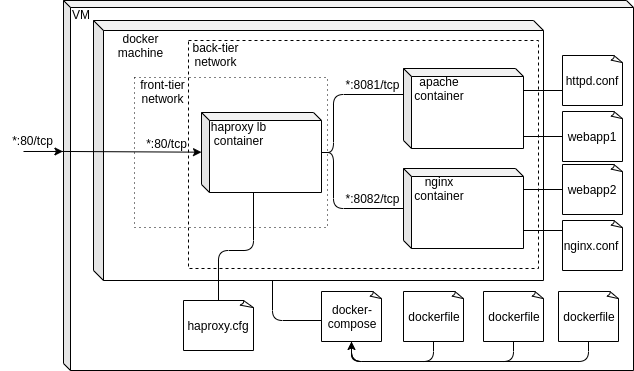

The diagram above was exported from draw.io. Its source (the exported page's mxGraphModel, read from the mxfile embedded in the PNG):
<mxGraphModel dx="885" dy="545" grid="1" gridSize="10" guides="1" tooltips="1" connect="1" arrows="1" fold="1" page="1" pageScale="1" pageWidth="827" pageHeight="1169" math="0" shadow="0">
  <root>
    <mxCell id="0" />
    <mxCell id="1" parent="0" />
    <mxCell id="a_K1HA3vrQmPpw-669ed-46" value="" style="shape=cube;whiteSpace=wrap;html=1;boundedLbl=1;backgroundOutline=1;darkOpacity=0.05;darkOpacity2=0.1;size=7;" vertex="1" parent="1">
      <mxGeometry x="240" y="20" width="570" height="370" as="geometry" />
    </mxCell>
    <mxCell id="a_K1HA3vrQmPpw-669ed-44" value="" style="shape=cube;whiteSpace=wrap;html=1;boundedLbl=1;backgroundOutline=1;darkOpacity=0.05;darkOpacity2=0.1;size=10;" vertex="1" parent="1">
      <mxGeometry x="270" y="40" width="450" height="260" as="geometry" />
    </mxCell>
    <mxCell id="a_K1HA3vrQmPpw-669ed-48" value="" style="verticalLabelPosition=bottom;verticalAlign=top;html=1;shape=mxgraph.basic.rect;fillColor2=none;strokeWidth=1;size=20;indent=5;dashed=1;" vertex="1" parent="1">
      <mxGeometry x="365" y="60" width="350" height="228" as="geometry" />
    </mxCell>
    <mxCell id="a_K1HA3vrQmPpw-669ed-1" value="" style="shape=cube;whiteSpace=wrap;html=1;boundedLbl=1;backgroundOutline=1;darkOpacity=0.05;darkOpacity2=0.1;size=8;" vertex="1" parent="1">
      <mxGeometry x="580" y="88" width="120" height="80" as="geometry" />
    </mxCell>
    <mxCell id="a_K1HA3vrQmPpw-669ed-2" value="" style="shape=cube;whiteSpace=wrap;html=1;boundedLbl=1;backgroundOutline=1;darkOpacity=0.05;darkOpacity2=0.1;size=8;" vertex="1" parent="1">
      <mxGeometry x="580" y="188" width="120" height="80" as="geometry" />
    </mxCell>
    <mxCell id="a_K1HA3vrQmPpw-669ed-3" value="apache container" style="text;html=1;strokeColor=none;fillColor=none;align=center;verticalAlign=middle;whiteSpace=wrap;rounded=0;" vertex="1" parent="1">
      <mxGeometry x="590" y="98" width="50" height="20" as="geometry" />
    </mxCell>
    <mxCell id="a_K1HA3vrQmPpw-669ed-4" value="nginx container" style="text;html=1;strokeColor=none;fillColor=none;align=center;verticalAlign=middle;whiteSpace=wrap;rounded=0;" vertex="1" parent="1">
      <mxGeometry x="590" y="198" width="50" height="20" as="geometry" />
    </mxCell>
    <mxCell id="a_K1HA3vrQmPpw-669ed-5" value="" style="whiteSpace=wrap;html=1;shape=mxgraph.basic.document" vertex="1" parent="1">
      <mxGeometry x="660" y="311" width="60" height="50" as="geometry" />
    </mxCell>
    <mxCell id="a_K1HA3vrQmPpw-669ed-6" value="dockerfile" style="text;html=1;strokeColor=none;fillColor=none;align=center;verticalAlign=middle;whiteSpace=wrap;rounded=0;" vertex="1" parent="1">
      <mxGeometry x="665" y="326" width="50" height="20" as="geometry" />
    </mxCell>
    <mxCell id="a_K1HA3vrQmPpw-669ed-7" value="" style="whiteSpace=wrap;html=1;shape=mxgraph.basic.document" vertex="1" parent="1">
      <mxGeometry x="580" y="311" width="60" height="50" as="geometry" />
    </mxCell>
    <mxCell id="a_K1HA3vrQmPpw-669ed-8" value="dockerfile" style="text;html=1;strokeColor=none;fillColor=none;align=center;verticalAlign=middle;whiteSpace=wrap;rounded=0;" vertex="1" parent="1">
      <mxGeometry x="585" y="326" width="50" height="20" as="geometry" />
    </mxCell>
    <mxCell id="a_K1HA3vrQmPpw-669ed-9" value="" style="whiteSpace=wrap;html=1;shape=mxgraph.basic.document" vertex="1" parent="1">
      <mxGeometry x="735" y="311" width="60" height="50" as="geometry" />
    </mxCell>
    <mxCell id="a_K1HA3vrQmPpw-669ed-10" value="dockerfile" style="text;html=1;strokeColor=none;fillColor=none;align=center;verticalAlign=middle;whiteSpace=wrap;rounded=0;" vertex="1" parent="1">
      <mxGeometry x="740" y="326" width="50" height="20" as="geometry" />
    </mxCell>
    <mxCell id="a_K1HA3vrQmPpw-669ed-14" value="haproxy lb container" style="text;html=1;strokeColor=none;fillColor=none;align=center;verticalAlign=middle;whiteSpace=wrap;rounded=0;" vertex="1" parent="1">
      <mxGeometry x="383" y="143" width="63" height="20" as="geometry" />
    </mxCell>
    <mxCell id="a_K1HA3vrQmPpw-669ed-16" value="" style="endArrow=none;html=1;exitX=0;exitY=0;exitDx=0;exitDy=26;exitPerimeter=0;strokeColor=#000000;jumpStyle=sharp;edgeStyle=orthogonalEdgeStyle;comic=0;rounded=1;" edge="1" parent="1" source="a_K1HA3vrQmPpw-669ed-1" target="a_K1HA3vrQmPpw-669ed-13">
      <mxGeometry width="50" height="50" relative="1" as="geometry">
        <mxPoint x="120" y="130" as="sourcePoint" />
        <mxPoint x="170" y="80" as="targetPoint" />
        <Array as="points">
          <mxPoint x="510" y="114" />
          <mxPoint x="510" y="172" />
        </Array>
      </mxGeometry>
    </mxCell>
    <mxCell id="a_K1HA3vrQmPpw-669ed-18" value="" style="endArrow=none;html=1;strokeColor=#000000;jumpStyle=sharp;edgeStyle=orthogonalEdgeStyle;comic=0;rounded=1;" edge="1" parent="1" source="a_K1HA3vrQmPpw-669ed-2" target="a_K1HA3vrQmPpw-669ed-13">
      <mxGeometry width="50" height="50" relative="1" as="geometry">
        <mxPoint x="457" y="234" as="sourcePoint" />
        <mxPoint x="315" y="328" as="targetPoint" />
        <Array as="points">
          <mxPoint x="510" y="228" />
          <mxPoint x="510" y="172" />
        </Array>
      </mxGeometry>
    </mxCell>
    <mxCell id="a_K1HA3vrQmPpw-669ed-19" value="*:8081/tcp" style="text;html=1;strokeColor=none;fillColor=none;align=center;verticalAlign=middle;whiteSpace=wrap;rounded=0;" vertex="1" parent="1">
      <mxGeometry x="517" y="94" width="63" height="20" as="geometry" />
    </mxCell>
    <mxCell id="a_K1HA3vrQmPpw-669ed-20" value="*:8082/tcp" style="text;html=1;strokeColor=none;fillColor=none;align=center;verticalAlign=middle;whiteSpace=wrap;rounded=0;" vertex="1" parent="1">
      <mxGeometry x="517" y="208" width="63" height="20" as="geometry" />
    </mxCell>
    <mxCell id="a_K1HA3vrQmPpw-669ed-21" value="" style="endArrow=classic;html=1;strokeColor=#000000;exitX=-0.003;exitY=0.408;exitDx=0;exitDy=0;exitPerimeter=0;jumpStyle=none;jumpSize=0;" edge="1" parent="1" source="a_K1HA3vrQmPpw-669ed-46" target="a_K1HA3vrQmPpw-669ed-13">
      <mxGeometry width="50" height="50" relative="1" as="geometry">
        <mxPoint x="250" y="172" as="sourcePoint" />
        <mxPoint x="195" y="169.76" as="targetPoint" />
      </mxGeometry>
    </mxCell>
    <mxCell id="a_K1HA3vrQmPpw-669ed-22" value="" style="whiteSpace=wrap;html=1;shape=mxgraph.basic.document" vertex="1" parent="1">
      <mxGeometry x="498" y="311" width="60" height="50" as="geometry" />
    </mxCell>
    <mxCell id="a_K1HA3vrQmPpw-669ed-23" value="docker-compose" style="text;html=1;strokeColor=none;fillColor=none;align=center;verticalAlign=middle;whiteSpace=wrap;rounded=0;" vertex="1" parent="1">
      <mxGeometry x="503" y="326" width="50" height="20" as="geometry" />
    </mxCell>
    <mxCell id="a_K1HA3vrQmPpw-669ed-24" value="" style="endArrow=none;html=1;strokeColor=#000000;jumpStyle=sharp;edgeStyle=orthogonalEdgeStyle;comic=0;rounded=1;exitX=0.5;exitY=1;exitDx=0;exitDy=0;exitPerimeter=0;entryX=0.5;entryY=1;entryDx=0;entryDy=0;entryPerimeter=0;" edge="1" parent="1" source="a_K1HA3vrQmPpw-669ed-22" target="a_K1HA3vrQmPpw-669ed-7">
      <mxGeometry width="50" height="50" relative="1" as="geometry">
        <mxPoint x="596" y="346.8571428571429" as="sourcePoint" />
        <mxPoint x="456" y="291" as="targetPoint" />
        <Array as="points">
          <mxPoint x="528" y="381" />
          <mxPoint x="610" y="381" />
        </Array>
      </mxGeometry>
    </mxCell>
    <mxCell id="a_K1HA3vrQmPpw-669ed-25" value="" style="endArrow=none;html=1;strokeColor=#000000;jumpStyle=sharp;edgeStyle=orthogonalEdgeStyle;comic=0;rounded=1;exitX=0.5;exitY=1;exitDx=0;exitDy=0;exitPerimeter=0;entryX=0.5;entryY=1;entryDx=0;entryDy=0;entryPerimeter=0;" edge="1" parent="1" source="a_K1HA3vrQmPpw-669ed-9" target="a_K1HA3vrQmPpw-669ed-22">
      <mxGeometry width="50" height="50" relative="1" as="geometry">
        <mxPoint x="721.0499999999998" y="376" as="sourcePoint" />
        <mxPoint x="641" y="361" as="targetPoint" />
        <Array as="points">
          <mxPoint x="765" y="381" />
          <mxPoint x="528" y="381" />
        </Array>
      </mxGeometry>
    </mxCell>
    <mxCell id="a_K1HA3vrQmPpw-669ed-26" value="" style="endArrow=classic;html=1;strokeColor=#000000;jumpStyle=sharp;edgeStyle=orthogonalEdgeStyle;comic=0;rounded=1;exitX=0.5;exitY=1;exitDx=0;exitDy=0;exitPerimeter=0;startArrow=none;startFill=0;endFill=1;" edge="1" parent="1" source="a_K1HA3vrQmPpw-669ed-5" target="a_K1HA3vrQmPpw-669ed-22">
      <mxGeometry width="50" height="50" relative="1" as="geometry">
        <mxPoint x="721" y="401" as="sourcePoint" />
        <mxPoint x="641" y="361" as="targetPoint" />
        <Array as="points">
          <mxPoint x="690" y="381" />
          <mxPoint x="528" y="381" />
        </Array>
      </mxGeometry>
    </mxCell>
    <mxCell id="a_K1HA3vrQmPpw-669ed-29" value="" style="whiteSpace=wrap;html=1;shape=mxgraph.basic.document" vertex="1" parent="1">
      <mxGeometry x="360" y="320" width="70" height="50" as="geometry" />
    </mxCell>
    <mxCell id="a_K1HA3vrQmPpw-669ed-30" value="haproxy.cfg" style="text;html=1;strokeColor=none;fillColor=none;align=center;verticalAlign=middle;whiteSpace=wrap;rounded=0;" vertex="1" parent="1">
      <mxGeometry x="369" y="335" width="50" height="20" as="geometry" />
    </mxCell>
    <mxCell id="a_K1HA3vrQmPpw-669ed-31" value="" style="whiteSpace=wrap;html=1;shape=mxgraph.basic.document" vertex="1" parent="1">
      <mxGeometry x="739" y="75" width="60" height="50" as="geometry" />
    </mxCell>
    <mxCell id="a_K1HA3vrQmPpw-669ed-32" value="httpd.conf" style="text;html=1;strokeColor=none;fillColor=none;align=center;verticalAlign=middle;whiteSpace=wrap;rounded=0;" vertex="1" parent="1">
      <mxGeometry x="743" y="90" width="50" height="20" as="geometry" />
    </mxCell>
    <mxCell id="a_K1HA3vrQmPpw-669ed-33" value="" style="whiteSpace=wrap;html=1;shape=mxgraph.basic.document" vertex="1" parent="1">
      <mxGeometry x="739.0000000000001" y="240" width="60" height="50" as="geometry" />
    </mxCell>
    <mxCell id="a_K1HA3vrQmPpw-669ed-34" value="nginx.conf" style="text;html=1;strokeColor=none;fillColor=none;align=center;verticalAlign=middle;whiteSpace=wrap;rounded=0;" vertex="1" parent="1">
      <mxGeometry x="742.0000000000001" y="255" width="50" height="20" as="geometry" />
    </mxCell>
    <mxCell id="a_K1HA3vrQmPpw-669ed-36" value="" style="whiteSpace=wrap;html=1;shape=mxgraph.basic.document" vertex="1" parent="1">
      <mxGeometry x="739" y="131" width="60" height="50" as="geometry" />
    </mxCell>
    <mxCell id="a_K1HA3vrQmPpw-669ed-37" value="webapp1" style="text;html=1;strokeColor=none;fillColor=none;align=center;verticalAlign=middle;whiteSpace=wrap;rounded=0;" vertex="1" parent="1">
      <mxGeometry x="743" y="146" width="50" height="20" as="geometry" />
    </mxCell>
    <mxCell id="a_K1HA3vrQmPpw-669ed-38" value="" style="whiteSpace=wrap;html=1;shape=mxgraph.basic.document" vertex="1" parent="1">
      <mxGeometry x="739" y="184" width="60" height="50" as="geometry" />
    </mxCell>
    <mxCell id="a_K1HA3vrQmPpw-669ed-39" value="webapp2" style="text;html=1;strokeColor=none;fillColor=none;align=center;verticalAlign=middle;whiteSpace=wrap;rounded=0;" vertex="1" parent="1">
      <mxGeometry x="743" y="199" width="50" height="20" as="geometry" />
    </mxCell>
    <mxCell id="a_K1HA3vrQmPpw-669ed-45" value="docker machine" style="text;html=1;strokeColor=none;fillColor=none;align=center;verticalAlign=middle;whiteSpace=wrap;rounded=0;" vertex="1" parent="1">
      <mxGeometry x="285" y="55" width="63" height="20" as="geometry" />
    </mxCell>
    <mxCell id="a_K1HA3vrQmPpw-669ed-47" value="VM" style="text;html=1;strokeColor=none;fillColor=none;align=center;verticalAlign=middle;whiteSpace=wrap;rounded=0;" vertex="1" parent="1">
      <mxGeometry x="237" y="24" width="40" height="20" as="geometry" />
    </mxCell>
    <mxCell id="a_K1HA3vrQmPpw-669ed-49" value="back-tier network" style="text;html=1;strokeColor=none;fillColor=none;align=center;verticalAlign=middle;whiteSpace=wrap;rounded=0;" vertex="1" parent="1">
      <mxGeometry x="360" y="64" width="63" height="20" as="geometry" />
    </mxCell>
    <mxCell id="a_K1HA3vrQmPpw-669ed-51" value="" style="verticalLabelPosition=bottom;verticalAlign=top;html=1;shape=mxgraph.basic.rect;fillColor2=none;strokeWidth=1;size=20;indent=5;dashed=1;fillColor=none;dashPattern=1 4;" vertex="1" parent="1">
      <mxGeometry x="311" y="97" width="193" height="150" as="geometry" />
    </mxCell>
    <mxCell id="a_K1HA3vrQmPpw-669ed-52" value="front-tier network" style="text;html=1;strokeColor=none;fillColor=none;align=center;verticalAlign=middle;whiteSpace=wrap;rounded=0;" vertex="1" parent="1">
      <mxGeometry x="307" y="101" width="63" height="20" as="geometry" />
    </mxCell>
    <mxCell id="a_K1HA3vrQmPpw-669ed-13" value="" style="shape=cube;whiteSpace=wrap;html=1;boundedLbl=1;backgroundOutline=1;darkOpacity=0.05;darkOpacity2=0.1;size=8;fillColor=none;" vertex="1" parent="1">
      <mxGeometry x="378" y="132" width="120" height="80" as="geometry" />
    </mxCell>
    <mxCell id="a_K1HA3vrQmPpw-669ed-53" value="" style="endArrow=classic;html=1;strokeColor=#000000;entryX=-0.001;entryY=0.408;entryDx=0;entryDy=0;entryPerimeter=0;jumpStyle=sharp;" edge="1" parent="1" target="a_K1HA3vrQmPpw-669ed-46">
      <mxGeometry width="50" height="50" relative="1" as="geometry">
        <mxPoint x="200" y="171" as="sourcePoint" />
        <mxPoint x="240" y="174" as="targetPoint" />
      </mxGeometry>
    </mxCell>
    <mxCell id="a_K1HA3vrQmPpw-669ed-54" value="*:80/tcp" style="text;html=1;strokeColor=none;fillColor=none;align=center;verticalAlign=middle;whiteSpace=wrap;rounded=0;" vertex="1" parent="1">
      <mxGeometry x="177" y="150" width="63" height="20" as="geometry" />
    </mxCell>
    <mxCell id="a_K1HA3vrQmPpw-669ed-55" value="*:80/tcp" style="text;html=1;strokeColor=none;fillColor=none;align=center;verticalAlign=middle;whiteSpace=wrap;rounded=0;" vertex="1" parent="1">
      <mxGeometry x="311" y="153" width="63" height="20" as="geometry" />
    </mxCell>
    <mxCell id="a_K1HA3vrQmPpw-669ed-56" value="" style="endArrow=none;html=1;strokeColor=#000000;jumpStyle=sharp;edgeStyle=orthogonalEdgeStyle;comic=0;rounded=1;entryX=0.397;entryY=1;entryDx=0;entryDy=0;entryPerimeter=0;exitX=0.005;exitY=0.585;exitDx=0;exitDy=0;exitPerimeter=0;" edge="1" parent="1" source="a_K1HA3vrQmPpw-669ed-22" target="a_K1HA3vrQmPpw-669ed-44">
      <mxGeometry width="50" height="50" relative="1" as="geometry">
        <mxPoint x="498" y="331" as="sourcePoint" />
        <mxPoint x="507.9999999999998" y="181.58823529411768" as="targetPoint" />
        <Array as="points">
          <mxPoint x="449" y="340" />
        </Array>
      </mxGeometry>
    </mxCell>
    <mxCell id="a_K1HA3vrQmPpw-669ed-62" value="" style="endArrow=none;html=1;strokeColor=#000000;jumpStyle=sharp;edgeStyle=orthogonalEdgeStyle;comic=0;rounded=1;" edge="1" parent="1" source="a_K1HA3vrQmPpw-669ed-31" target="a_K1HA3vrQmPpw-669ed-1">
      <mxGeometry width="50" height="50" relative="1" as="geometry">
        <mxPoint x="751.9957142857143" y="123.00285714285717" as="sourcePoint" />
        <mxPoint x="669.71" y="180.71714285714285" as="targetPoint" />
        <Array as="points">
          <mxPoint x="720" y="110" />
          <mxPoint x="720" y="110" />
        </Array>
      </mxGeometry>
    </mxCell>
    <mxCell id="a_K1HA3vrQmPpw-669ed-63" value="" style="endArrow=none;html=1;strokeColor=#000000;jumpStyle=sharp;edgeStyle=orthogonalEdgeStyle;comic=0;rounded=1;" edge="1" parent="1" source="a_K1HA3vrQmPpw-669ed-36" target="a_K1HA3vrQmPpw-669ed-1">
      <mxGeometry width="50" height="50" relative="1" as="geometry">
        <mxPoint x="749" y="119.90697674418607" as="sourcePoint" />
        <mxPoint x="710" y="119.90697674418607" as="targetPoint" />
        <Array as="points">
          <mxPoint x="720" y="156" />
          <mxPoint x="720" y="156" />
        </Array>
      </mxGeometry>
    </mxCell>
    <mxCell id="a_K1HA3vrQmPpw-669ed-64" value="" style="endArrow=none;html=1;strokeColor=#000000;jumpStyle=sharp;edgeStyle=orthogonalEdgeStyle;comic=0;rounded=1;" edge="1" parent="1" source="a_K1HA3vrQmPpw-669ed-38" target="a_K1HA3vrQmPpw-669ed-2">
      <mxGeometry width="50" height="50" relative="1" as="geometry">
        <mxPoint x="749" y="120" as="sourcePoint" />
        <mxPoint x="710" y="120" as="targetPoint" />
        <Array as="points">
          <mxPoint x="710" y="209" />
          <mxPoint x="710" y="209" />
        </Array>
      </mxGeometry>
    </mxCell>
    <mxCell id="a_K1HA3vrQmPpw-669ed-65" value="" style="endArrow=none;html=1;strokeColor=#000000;jumpStyle=sharp;edgeStyle=orthogonalEdgeStyle;comic=0;rounded=1;" edge="1" parent="1" source="a_K1HA3vrQmPpw-669ed-33" target="a_K1HA3vrQmPpw-669ed-2">
      <mxGeometry width="50" height="50" relative="1" as="geometry">
        <mxPoint x="749" y="218.90476190476187" as="sourcePoint" />
        <mxPoint x="709.1599999999999" y="219.20000000000005" as="targetPoint" />
        <Array as="points">
          <mxPoint x="720" y="250" />
          <mxPoint x="720" y="250" />
        </Array>
      </mxGeometry>
    </mxCell>
    <mxCell id="a_K1HA3vrQmPpw-669ed-66" value="" style="endArrow=none;html=1;strokeColor=#000000;jumpStyle=sharp;edgeStyle=orthogonalEdgeStyle;comic=0;rounded=1;exitX=0.5;exitY=0;exitDx=0;exitDy=0;exitPerimeter=0;" edge="1" parent="1" source="a_K1HA3vrQmPpw-669ed-29" target="a_K1HA3vrQmPpw-669ed-13">
      <mxGeometry width="50" height="50" relative="1" as="geometry">
        <mxPoint x="439.997619047619" y="334.99714285714276" as="sourcePoint" />
        <mxPoint x="521.902380952381" y="334.99714285714276" as="targetPoint" />
        <Array as="points">
          <mxPoint x="395" y="270" />
          <mxPoint x="430" y="270" />
        </Array>
      </mxGeometry>
    </mxCell>
  </root>
</mxGraphModel>